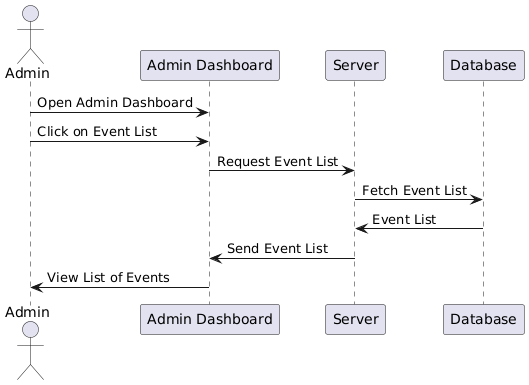

The diagram above was rendered by PlantUML. Its source (embedded in the PNG):
@startuml
actor Admin
participant "Admin Dashboard" as AD
participant "Server" as S
participant "Database" as DB

Admin -> AD: Open Admin Dashboard
Admin -> AD: Click on Event List
AD -> S: Request Event List
S -> DB: Fetch Event List
DB -> S: Event List
S -> AD: Send Event List
AD -> Admin: View List of Events
@enduml